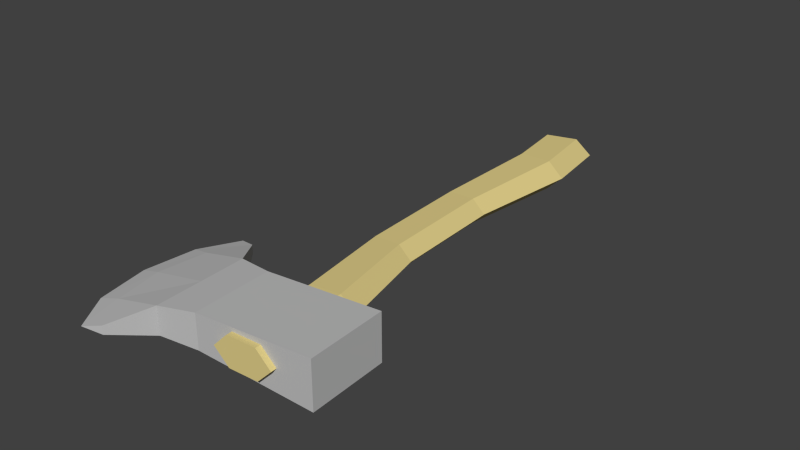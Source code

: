 # Source: axe.blend  (saved by Blender 2.78.0; exported with 4.5.12 LTS)
import bpy
from mathutils import Matrix  # noqa: F401  (used for matrix-valued properties, if any)

bpy.ops.wm.read_factory_settings(use_empty=True)
scene = bpy.context.scene
scene.name = 'Scene'

# ---- collections
col_collection_1 = bpy.data.collections.new('Collection 1'); scene.collection.children.link(col_collection_1)

# ---- materials (node trees are filled in below, after node groups)
mat_dural_items_tools_tools_head_rusty_texture = bpy.data.materials.new('/dural/items/tools/tools_head_rusty/texture')
mat_dural_items_tools_tools_head_rusty_texture.alpha_threshold = 0.0
mat_dural_items_tools_tools_head_rusty_texture.use_transparent_shadow = False
mat_dural_items_tools_tools_head_rusty_texture.diffuse_color = (0.5216, 0.5216, 0.5216, 1.0)
mat_dural_items_tools_tools_head_rusty_texture.specular_color = (0.06812, 0.06812, 0.06812)
mat_dural_items_tools_tools_head_rusty_texture.roughness = 0.5
mat_dural_items_tools_tools_head_rusty_texture.line_color = (0.0, 0.0, 0.0, 1.0)
mat_dural_items_tools_tool_handle_texture = bpy.data.materials.new('/dural/items/tools/tool_handle/texture')
mat_dural_items_tools_tool_handle_texture.alpha_threshold = 0.0
mat_dural_items_tools_tool_handle_texture.use_transparent_shadow = False
mat_dural_items_tools_tool_handle_texture.diffuse_color = (0.7451, 0.6157, 0.251, 1.0)
mat_dural_items_tools_tool_handle_texture.specular_color = (0.06812, 0.06812, 0.06812)
mat_dural_items_tools_tool_handle_texture.roughness = 0.5
mat_dural_items_tools_tool_handle_texture.line_color = (0.0, 0.0, 0.0, 1.0)

# ---- material node trees

# ---- world
world_world = bpy.data.worlds.new('World'); scene.world = world_world
world_world.color = (0.05088, 0.05088, 0.05088)
world_world.use_sun_shadow = False
world_world.sun_shadow_jitter_overblur = 0.0
world_world.cycles.sampling_method = 'NONE'
world_world.cycles.sample_map_resolution = 256

# ---- meshes
me_axe = bpy.data.meshes.new('axe')
me_axe.from_pydata([(0.000748, 0.1473, 0.0001543), (0.009405, 0.1053, -0.01325), (0.009399, 0.1053, 0.01348), (0.02235, 0.1091, 0.0001195), (0.009405, 0.1053, -0.01325), (-0.0165, 0.0978, 0.01346), (0.009399, 0.1053, 0.01348), (0.009405, 0.1053, -0.01325), (-0.01649, 0.09783, -0.01327), (-0.0165, 0.0978, 0.01346), (-0.0165, 0.0978, 0.01346), (-0.01649, 0.09783, -0.01327), (-0.02943, 0.09406, 9.134e-05), (0.02235, 0.1091, 0.0001195), (0.01656, 0.04979, 0.01291), (0.03008, 0.05039, 5.994e-05), (0.02235, 0.1091, 0.0001195), (0.009399, 0.1053, 0.01348), (0.01656, 0.04979, 0.01291), (0.009399, 0.1053, 0.01348), (-0.01048, 0.04862, 0.0129), (0.01656, 0.04979, 0.01291), (0.009399, 0.1053, 0.01348), (-0.0165, 0.0978, 0.01346), (-0.01048, 0.04862, 0.0129), (-0.0165, 0.0978, 0.01346), (-0.02399, 0.04805, 4.451e-05), (-0.01048, 0.04862, 0.0129), (-0.0165, 0.0978, 0.01346), (-0.02943, 0.09406, 9.134e-05), (-0.02399, 0.04805, 4.451e-05), (-0.02943, 0.09406, 9.134e-05), (-0.01047, 0.04865, -0.0128), (-0.02399, 0.04805, 4.451e-05), (-0.02943, 0.09406, 9.134e-05), (-0.01649, 0.09783, -0.01327), (-0.01047, 0.04865, -0.0128), (-0.01649, 0.09783, -0.01327), (0.01656, 0.04982, -0.01279), (-0.01047, 0.04865, -0.0128), (-0.01649, 0.09783, -0.01327), (0.009405, 0.1053, -0.01325), (0.01656, 0.04982, -0.01279), (0.009405, 0.1053, -0.01325), (0.03008, 0.05039, 5.994e-05), (0.01656, 0.04982, -0.01279), (0.009405, 0.1053, -0.01325), (0.02235, 0.1091, 0.0001195), (0.03008, 0.05039, 5.994e-05), (0.03008, 0.05039, 5.994e-05), (0.008042, -0.04875, 0.01093), (0.01913, -0.04826, -4.59e-05), (0.03008, 0.05039, 5.994e-05), (0.01656, 0.04979, 0.01291), (0.008042, -0.04875, 0.01093), (0.01656, 0.04979, 0.01291), (-0.01413, -0.04971, 0.01093), (0.008042, -0.04875, 0.01093), (0.01656, 0.04979, 0.01291), (-0.01048, 0.04862, 0.0129), (-0.01413, -0.04971, 0.01093), (-0.01048, 0.04862, 0.0129), (-0.02521, -0.05018, -5.855e-05), (-0.01413, -0.04971, 0.01093), (-0.01048, 0.04862, 0.0129), (-0.02399, 0.04805, 4.451e-05), (-0.02521, -0.05018, -5.855e-05), (-0.02399, 0.04805, 4.451e-05), (-0.01413, -0.04969, -0.01104), (-0.02521, -0.05018, -5.855e-05), (-0.02399, 0.04805, 4.451e-05), (-0.01047, 0.04865, -0.0128), (-0.01413, -0.04969, -0.01104), (-0.01047, 0.04865, -0.0128), (0.008047, -0.04873, -0.01103), (-0.01413, -0.04969, -0.01104), (-0.01047, 0.04865, -0.0128), (0.01656, 0.04982, -0.01279), (0.008047, -0.04873, -0.01103), (0.01656, 0.04982, -0.01279), (0.01913, -0.04826, -4.59e-05), (0.008047, -0.04873, -0.01103), (0.01656, 0.04982, -0.01279), (0.03008, 0.05039, 5.994e-05), (0.01913, -0.04826, -4.59e-05), (0.01913, -0.04826, -4.59e-05), (0.01228, -0.1468, 0.01083), (0.02336, -0.1463, -0.0001475), (0.01913, -0.04826, -4.59e-05), (0.008042, -0.04875, 0.01093), (0.01228, -0.1468, 0.01083), (0.008042, -0.04875, 0.01093), (-0.009897, -0.1478, 0.01083), (0.01228, -0.1468, 0.01083), (0.008042, -0.04875, 0.01093), (-0.01413, -0.04971, 0.01093), (-0.009897, -0.1478, 0.01083), (-0.01413, -0.04971, 0.01093), (-0.02098, -0.1482, -0.0001601), (-0.009897, -0.1478, 0.01083), (-0.01413, -0.04971, 0.01093), (-0.02521, -0.05018, -5.855e-05), (-0.02098, -0.1482, -0.0001601), (-0.02521, -0.05018, -5.855e-05), (-0.009892, -0.1478, -0.01114), (-0.02098, -0.1482, -0.0001601), (-0.02521, -0.05018, -5.855e-05), (-0.01413, -0.04969, -0.01104), (-0.009892, -0.1478, -0.01114), (-0.01413, -0.04969, -0.01104), (0.01228, -0.1468, -0.01113), (-0.009892, -0.1478, -0.01114), (-0.01413, -0.04969, -0.01104), (0.008047, -0.04873, -0.01103), (0.01228, -0.1468, -0.01113), (0.008047, -0.04873, -0.01103), (0.02336, -0.1463, -0.0001475), (0.01228, -0.1468, -0.01113), (0.008047, -0.04873, -0.01103), (0.01913, -0.04826, -4.59e-05), (0.02336, -0.1463, -0.0001475), (0.02336, -0.1463, -0.0001475), (0.02974, -0.2298, 0.01262), (0.04236, -0.2279, -0.0002282), (0.02336, -0.1463, -0.0001475), (0.01228, -0.1468, 0.01083), (0.02974, -0.2298, 0.01262), (0.01228, -0.1468, 0.01083), (0.004493, -0.2335, 0.01261), (0.02974, -0.2298, 0.01262), (0.01228, -0.1468, 0.01083), (-0.009897, -0.1478, 0.01083), (0.004493, -0.2335, 0.01261), (-0.009897, -0.1478, 0.01083), (-0.008127, -0.2354, -0.0002482), (0.004493, -0.2335, 0.01261), (-0.009897, -0.1478, 0.01083), (-0.02098, -0.1482, -0.0001601), (-0.008127, -0.2354, -0.0002482), (-0.02098, -0.1482, -0.0001601), (0.004499, -0.2335, -0.01309), (-0.008127, -0.2354, -0.0002482), (-0.02098, -0.1482, -0.0001601), (-0.009892, -0.1478, -0.01114), (0.004499, -0.2335, -0.01309), (-0.009892, -0.1478, -0.01114), (0.02974, -0.2297, -0.01308), (0.004499, -0.2335, -0.01309), (-0.009892, -0.1478, -0.01114), (0.01228, -0.1468, -0.01113), (0.02974, -0.2297, -0.01308), (0.01228, -0.1468, -0.01113), (0.04236, -0.2279, -0.0002282), (0.02974, -0.2297, -0.01308), (0.01228, -0.1468, -0.01113), (0.02336, -0.1463, -0.0001475), (0.04236, -0.2279, -0.0002282), (0.04236, -0.2279, -0.0002282), (0.03342, -0.3134, 0.01253), (0.04617, -0.3129, -0.0003162), (0.04236, -0.2279, -0.0002282), (0.02974, -0.2298, 0.01262), (0.03342, -0.3134, 0.01253), (0.02974, -0.2298, 0.01262), (0.007918, -0.3145, 0.01252), (0.03342, -0.3134, 0.01253), (0.02974, -0.2298, 0.01262), (0.004493, -0.2335, 0.01261), (0.007918, -0.3145, 0.01252), (0.004493, -0.2335, 0.01261), (-0.004824, -0.3151, -0.0003308), (0.007918, -0.3145, 0.01252), (0.004493, -0.2335, 0.01261), (-0.008127, -0.2354, -0.0002482), (-0.004824, -0.3151, -0.0003308), (-0.008127, -0.2354, -0.0002482), (0.007925, -0.3145, -0.01318), (-0.004824, -0.3151, -0.0003308), (-0.008127, -0.2354, -0.0002482), (0.004499, -0.2335, -0.01309), (0.007925, -0.3145, -0.01318), (0.004499, -0.2335, -0.01309), (0.03343, -0.3134, -0.01317), (0.007925, -0.3145, -0.01318), (0.004499, -0.2335, -0.01309), (0.02974, -0.2297, -0.01308), (0.03343, -0.3134, -0.01317), (0.02974, -0.2297, -0.01308), (0.04617, -0.3129, -0.0003162), (0.03343, -0.3134, -0.01317), (0.02974, -0.2297, -0.01308), (0.04236, -0.2279, -0.0002282), (0.04617, -0.3129, -0.0003162), (0.007918, -0.3145, 0.01252), (0.03343, -0.3134, -0.01317), (0.03342, -0.3134, 0.01253), (0.007918, -0.3145, 0.01252), (-0.004824, -0.3151, -0.0003308), (0.007925, -0.3145, -0.01318), (0.007918, -0.3145, 0.01252), (0.007925, -0.3145, -0.01318), (0.03343, -0.3134, -0.01317), (0.03342, -0.3134, 0.01253), (0.03343, -0.3134, -0.01317), (0.04617, -0.3129, -0.0003162), (-0.09153, -0.3561, -0.001063), (-0.1116, -0.325, -0.001036), (-0.0963, -0.3211, -0.004654), (-0.0963, -0.3211, -0.004654), (-0.07626, -0.35, -0.00468), (-0.09153, -0.3561, -0.001063), (-0.05699, -0.3184, -0.01308), (-0.0963, -0.3211, -0.004654), (-0.05876, -0.2775, -0.01304), (-0.0963, -0.3211, -0.004654), (-0.05699, -0.3184, -0.01308), (-0.07626, -0.35, -0.00468), (-0.05699, -0.3184, -0.01308), (-0.05876, -0.2775, -0.01304), (-0.0262, -0.3109, -0.01596), (-0.1116, -0.325, -0.001036), (-0.1201, -0.2802, -0.0009909), (-0.1046, -0.2795, -0.004613), (-0.1046, -0.2795, -0.004613), (-0.0963, -0.3211, -0.004654), (-0.1116, -0.325, -0.001036), (-0.0963, -0.3211, -0.004654), (-0.1046, -0.2795, -0.004613), (-0.05876, -0.2775, -0.01304), (-0.1201, -0.2802, -0.0009909), (-0.1155, -0.2348, -0.0009423), (-0.09991, -0.2374, -0.004568), (-0.09991, -0.2374, -0.004568), (-0.1046, -0.2795, -0.004613), (-0.1201, -0.2802, -0.0009909), (-0.1046, -0.2795, -0.004613), (-0.09991, -0.2374, -0.004568), (-0.05876, -0.2775, -0.01304), (-0.0292, -0.2414, -0.01589), (-0.0262, -0.3109, -0.01596), (-0.05876, -0.2775, -0.01304), (-0.0262, -0.3109, -0.01596), (-0.0292, -0.2414, -0.01589), (0.07278, -0.2371, -0.0211), (0.07278, -0.2371, -0.0211), (0.07578, -0.3065, -0.02117), (-0.0262, -0.3109, -0.01596), (-0.1155, -0.2348, -0.0009423), (-0.09818, -0.2021, -0.0009039), (-0.08244, -0.2068, -0.004532), (-0.08244, -0.2068, -0.004532), (-0.09991, -0.2374, -0.004568), (-0.1155, -0.2348, -0.0009423), (-0.09991, -0.2374, -0.004568), (-0.08244, -0.2068, -0.004532), (-0.06053, -0.2366, -0.013), (-0.06053, -0.2366, -0.013), (-0.05876, -0.2775, -0.01304), (-0.09991, -0.2374, -0.004568), (-0.05876, -0.2775, -0.01304), (-0.06053, -0.2366, -0.013), (-0.0292, -0.2414, -0.01589), (-0.09153, -0.3561, -0.001063), (-0.07626, -0.35, 0.002573), (-0.0963, -0.3211, 0.002599), (-0.0963, -0.3211, 0.002599), (-0.1116, -0.325, -0.001036), (-0.09153, -0.3561, -0.001063), (-0.0963, -0.3211, 0.002599), (-0.057, -0.3185, 0.01105), (-0.05877, -0.2775, 0.01109), (-0.057, -0.3185, 0.01105), (-0.0963, -0.3211, 0.002599), (-0.07626, -0.35, 0.002573), (-0.02621, -0.311, 0.01396), (-0.05877, -0.2775, 0.01109), (-0.057, -0.3185, 0.01105), (-0.1116, -0.325, -0.001036), (-0.0963, -0.3211, 0.002599), (-0.1046, -0.2795, 0.00264), (-0.1046, -0.2795, 0.00264), (-0.1201, -0.2802, -0.0009909), (-0.1116, -0.325, -0.001036), (-0.05877, -0.2775, 0.01109), (-0.1046, -0.2795, 0.00264), (-0.0963, -0.3211, 0.002599), (-0.1201, -0.2802, -0.0009909), (-0.1046, -0.2795, 0.00264), (-0.09991, -0.2374, 0.002685), (-0.09991, -0.2374, 0.002685), (-0.1155, -0.2348, -0.0009423), (-0.1201, -0.2802, -0.0009909), (-0.05877, -0.2775, 0.01109), (-0.09991, -0.2374, 0.002685), (-0.1046, -0.2795, 0.00264), (-0.05877, -0.2775, 0.01109), (-0.02621, -0.311, 0.01396), (-0.02921, -0.2414, 0.01403), (-0.02621, -0.311, 0.01396), (0.07577, -0.3066, 0.01923), (0.07277, -0.2371, 0.0193), (0.07277, -0.2371, 0.0193), (-0.02921, -0.2414, 0.01403), (-0.02621, -0.311, 0.01396), (-0.1155, -0.2348, -0.0009423), (-0.09991, -0.2374, 0.002685), (-0.08244, -0.2068, 0.002721), (-0.08244, -0.2068, 0.002721), (-0.09818, -0.2021, -0.0009039), (-0.1155, -0.2348, -0.0009423), (-0.09991, -0.2374, 0.002685), (-0.05877, -0.2775, 0.01109), (-0.06053, -0.2366, 0.01114), (-0.06053, -0.2366, 0.01114), (-0.08244, -0.2068, 0.002721), (-0.09991, -0.2374, 0.002685), (-0.02921, -0.2414, 0.01403), (-0.06053, -0.2366, 0.01114), (-0.05877, -0.2775, 0.01109), (-0.09153, -0.3561, -0.001063), (-0.07626, -0.35, -0.00468), (-0.07626, -0.35, 0.002573), (-0.07626, -0.35, -0.00468), (-0.05699, -0.3184, -0.01308), (-0.057, -0.3185, 0.01105), (-0.057, -0.3185, 0.01105), (-0.07626, -0.35, 0.002573), (-0.07626, -0.35, -0.00468), (-0.05699, -0.3184, -0.01308), (-0.0262, -0.3109, -0.01596), (-0.02621, -0.311, 0.01396), (-0.02621, -0.311, 0.01396), (-0.057, -0.3185, 0.01105), (-0.05699, -0.3184, -0.01308), (-0.0262, -0.3109, -0.01596), (0.07578, -0.3065, -0.02117), (0.07577, -0.3066, 0.01923), (0.07577, -0.3066, 0.01923), (-0.02621, -0.311, 0.01396), (-0.0262, -0.3109, -0.01596), (0.07578, -0.3065, -0.02117), (0.07278, -0.2371, -0.0211), (0.07277, -0.2371, 0.0193), (0.07277, -0.2371, 0.0193), (0.07577, -0.3066, 0.01923), (0.07578, -0.3065, -0.02117), (0.07278, -0.2371, -0.0211), (-0.0292, -0.2414, -0.01589), (-0.02921, -0.2414, 0.01403), (-0.02921, -0.2414, 0.01403), (0.07277, -0.2371, 0.0193), (0.07278, -0.2371, -0.0211), (-0.0292, -0.2414, -0.01589), (-0.06053, -0.2366, -0.013), (-0.06053, -0.2366, 0.01114), (-0.06053, -0.2366, 0.01114), (-0.02921, -0.2414, 0.01403), (-0.0292, -0.2414, -0.01589), (-0.06053, -0.2366, -0.013), (-0.08244, -0.2068, -0.004532), (-0.08244, -0.2068, 0.002721), (-0.08244, -0.2068, 0.002721), (-0.06053, -0.2366, 0.01114), (-0.06053, -0.2366, -0.013), (-0.09818, -0.2021, -0.0009039), (-0.08244, -0.2068, 0.002721), (-0.08244, -0.2068, -0.004532), (0.000748, 0.1473, 0.0001543), (0.009405, 0.1053, -0.01325), (0.009399, 0.1053, 0.01348), (0.02235, 0.1091, 0.0001195), (0.009405, 0.1053, -0.01325), (-0.0165, 0.0978, 0.01346), (0.009399, 0.1053, 0.01348), (0.009405, 0.1053, -0.01325), (-0.01649, 0.09783, -0.01327), (-0.0165, 0.0978, 0.01346), (-0.0165, 0.0978, 0.01346), (-0.01649, 0.09783, -0.01327), (-0.02943, 0.09406, 9.134e-05), (0.02235, 0.1091, 0.0001195), (0.01656, 0.04979, 0.01291), (0.03008, 0.05039, 5.994e-05), (0.02235, 0.1091, 0.0001195), (0.009399, 0.1053, 0.01348), (0.01656, 0.04979, 0.01291), (0.009399, 0.1053, 0.01348), (-0.01048, 0.04862, 0.0129), (0.01656, 0.04979, 0.01291), (0.009399, 0.1053, 0.01348), (-0.0165, 0.0978, 0.01346), (-0.01048, 0.04862, 0.0129), (-0.0165, 0.0978, 0.01346), (-0.02399, 0.04805, 4.451e-05), (-0.01048, 0.04862, 0.0129), (-0.0165, 0.0978, 0.01346), (-0.02943, 0.09406, 9.134e-05), (-0.02399, 0.04805, 4.451e-05), (-0.02943, 0.09406, 9.134e-05), (-0.01047, 0.04865, -0.0128), (-0.02399, 0.04805, 4.451e-05), (-0.02943, 0.09406, 9.134e-05), (-0.01649, 0.09783, -0.01327), (-0.01047, 0.04865, -0.0128), (-0.01649, 0.09783, -0.01327), (0.01656, 0.04982, -0.01279), (-0.01047, 0.04865, -0.0128), (-0.01649, 0.09783, -0.01327), (0.009405, 0.1053, -0.01325), (0.01656, 0.04982, -0.01279), (0.009405, 0.1053, -0.01325), (0.03008, 0.05039, 5.994e-05), (0.01656, 0.04982, -0.01279), (0.009405, 0.1053, -0.01325), (0.02235, 0.1091, 0.0001195), (0.03008, 0.05039, 5.994e-05), (0.03008, 0.05039, 5.994e-05), (0.008042, -0.04875, 0.01093), (0.01913, -0.04826, -4.59e-05), (0.03008, 0.05039, 5.994e-05), (0.01656, 0.04979, 0.01291), (0.008042, -0.04875, 0.01093), (0.01656, 0.04979, 0.01291), (-0.01413, -0.04971, 0.01093), (0.008042, -0.04875, 0.01093), (0.01656, 0.04979, 0.01291), (-0.01048, 0.04862, 0.0129), (-0.01413, -0.04971, 0.01093), (-0.01048, 0.04862, 0.0129), (-0.02521, -0.05018, -5.855e-05), (-0.01413, -0.04971, 0.01093), (-0.01048, 0.04862, 0.0129), (-0.02399, 0.04805, 4.451e-05), (-0.02521, -0.05018, -5.855e-05), (-0.02399, 0.04805, 4.451e-05), (-0.01413, -0.04969, -0.01104), (-0.02521, -0.05018, -5.855e-05), (-0.02399, 0.04805, 4.451e-05), (-0.01047, 0.04865, -0.0128), (-0.01413, -0.04969, -0.01104), (-0.01047, 0.04865, -0.0128), (0.008047, -0.04873, -0.01103), (-0.01413, -0.04969, -0.01104), (-0.01047, 0.04865, -0.0128), (0.01656, 0.04982, -0.01279), (0.008047, -0.04873, -0.01103), (0.01656, 0.04982, -0.01279), (0.01913, -0.04826, -4.59e-05), (0.008047, -0.04873, -0.01103), (0.01656, 0.04982, -0.01279), (0.03008, 0.05039, 5.994e-05), (0.01913, -0.04826, -4.59e-05), (0.01913, -0.04826, -4.59e-05), (0.01228, -0.1468, 0.01083), (0.02336, -0.1463, -0.0001475), (0.01913, -0.04826, -4.59e-05), (0.008042, -0.04875, 0.01093), (0.01228, -0.1468, 0.01083), (0.008042, -0.04875, 0.01093), (-0.009897, -0.1478, 0.01083), (0.01228, -0.1468, 0.01083), (0.008042, -0.04875, 0.01093), (-0.01413, -0.04971, 0.01093), (-0.009897, -0.1478, 0.01083), (-0.01413, -0.04971, 0.01093), (-0.02098, -0.1482, -0.0001601), (-0.009897, -0.1478, 0.01083), (-0.01413, -0.04971, 0.01093), (-0.02521, -0.05018, -5.855e-05), (-0.02098, -0.1482, -0.0001601), (-0.02521, -0.05018, -5.855e-05), (-0.009892, -0.1478, -0.01114), (-0.02098, -0.1482, -0.0001601), (-0.02521, -0.05018, -5.855e-05), (-0.01413, -0.04969, -0.01104), (-0.009892, -0.1478, -0.01114), (-0.01413, -0.04969, -0.01104), (0.01228, -0.1468, -0.01113), (-0.009892, -0.1478, -0.01114), (-0.01413, -0.04969, -0.01104), (0.008047, -0.04873, -0.01103), (0.01228, -0.1468, -0.01113), (0.008047, -0.04873, -0.01103), (0.02336, -0.1463, -0.0001475), (0.01228, -0.1468, -0.01113), (0.008047, -0.04873, -0.01103), (0.01913, -0.04826, -4.59e-05), (0.02336, -0.1463, -0.0001475), (0.02336, -0.1463, -0.0001475), (0.02974, -0.2298, 0.01262), (0.04236, -0.2279, -0.0002282), (0.02336, -0.1463, -0.0001475), (0.01228, -0.1468, 0.01083), (0.02974, -0.2298, 0.01262), (0.01228, -0.1468, 0.01083), (0.004493, -0.2335, 0.01261), (0.02974, -0.2298, 0.01262), (0.01228, -0.1468, 0.01083), (-0.009897, -0.1478, 0.01083), (0.004493, -0.2335, 0.01261), (-0.009897, -0.1478, 0.01083), (-0.008127, -0.2354, -0.0002482), (0.004493, -0.2335, 0.01261), (-0.009897, -0.1478, 0.01083), (-0.02098, -0.1482, -0.0001601), (-0.008127, -0.2354, -0.0002482), (-0.02098, -0.1482, -0.0001601), (0.004499, -0.2335, -0.01309), (-0.008127, -0.2354, -0.0002482), (-0.02098, -0.1482, -0.0001601), (-0.009892, -0.1478, -0.01114), (0.004499, -0.2335, -0.01309), (-0.009892, -0.1478, -0.01114), (0.02974, -0.2297, -0.01308), (0.004499, -0.2335, -0.01309), (-0.009892, -0.1478, -0.01114), (0.01228, -0.1468, -0.01113), (0.02974, -0.2297, -0.01308), (0.01228, -0.1468, -0.01113), (0.04236, -0.2279, -0.0002282), (0.02974, -0.2297, -0.01308), (0.01228, -0.1468, -0.01113), (0.02336, -0.1463, -0.0001475), (0.04236, -0.2279, -0.0002282), (0.04236, -0.2279, -0.0002282), (0.03342, -0.3134, 0.01253), (0.04617, -0.3129, -0.0003162), (0.04236, -0.2279, -0.0002282), (0.02974, -0.2298, 0.01262), (0.03342, -0.3134, 0.01253), (0.02974, -0.2298, 0.01262), (0.007918, -0.3145, 0.01252), (0.03342, -0.3134, 0.01253), (0.02974, -0.2298, 0.01262), (0.004493, -0.2335, 0.01261), (0.007918, -0.3145, 0.01252), (0.004493, -0.2335, 0.01261), (-0.004824, -0.3151, -0.0003308), (0.007918, -0.3145, 0.01252), (0.004493, -0.2335, 0.01261), (-0.008127, -0.2354, -0.0002482), (-0.004824, -0.3151, -0.0003308), (-0.008127, -0.2354, -0.0002482), (0.007925, -0.3145, -0.01318), (-0.004824, -0.3151, -0.0003308), (-0.008127, -0.2354, -0.0002482), (0.004499, -0.2335, -0.01309), (0.007925, -0.3145, -0.01318), (0.004499, -0.2335, -0.01309), (0.03343, -0.3134, -0.01317), (0.007925, -0.3145, -0.01318), (0.004499, -0.2335, -0.01309), (0.02974, -0.2297, -0.01308), (0.03343, -0.3134, -0.01317), (0.02974, -0.2297, -0.01308), (0.04617, -0.3129, -0.0003162), (0.03343, -0.3134, -0.01317), (0.02974, -0.2297, -0.01308), (0.04236, -0.2279, -0.0002282), (0.04617, -0.3129, -0.0003162), (0.007918, -0.3145, 0.01252), (0.03343, -0.3134, -0.01317), (0.03342, -0.3134, 0.01253), (0.007918, -0.3145, 0.01252), (-0.004824, -0.3151, -0.0003308), (0.007925, -0.3145, -0.01318), (0.007918, -0.3145, 0.01252), (0.007925, -0.3145, -0.01318), (0.03343, -0.3134, -0.01317), (0.03342, -0.3134, 0.01253), (0.03343, -0.3134, -0.01317), (0.04617, -0.3129, -0.0003162), (-0.09153, -0.3561, -0.001063), (-0.1116, -0.325, -0.001036), (-0.0963, -0.3211, -0.004654), (-0.0963, -0.3211, -0.004654), (-0.07626, -0.35, -0.00468), (-0.09153, -0.3561, -0.001063), (-0.05699, -0.3184, -0.01308), (-0.0963, -0.3211, -0.004654), (-0.05876, -0.2775, -0.01304), (-0.0963, -0.3211, -0.004654), (-0.05699, -0.3184, -0.01308), (-0.07626, -0.35, -0.00468), (-0.05699, -0.3184, -0.01308), (-0.05876, -0.2775, -0.01304), (-0.0262, -0.3109, -0.01596), (-0.1116, -0.325, -0.001036), (-0.1201, -0.2802, -0.0009909), (-0.1046, -0.2795, -0.004613), (-0.1046, -0.2795, -0.004613), (-0.0963, -0.3211, -0.004654), (-0.1116, -0.325, -0.001036), (-0.0963, -0.3211, -0.004654), (-0.1046, -0.2795, -0.004613), (-0.05876, -0.2775, -0.01304), (-0.1201, -0.2802, -0.0009909), (-0.1155, -0.2348, -0.0009423), (-0.09991, -0.2374, -0.004568), (-0.09991, -0.2374, -0.004568), (-0.1046, -0.2795, -0.004613), (-0.1201, -0.2802, -0.0009909), (-0.1046, -0.2795, -0.004613), (-0.09991, -0.2374, -0.004568), (-0.05876, -0.2775, -0.01304), (-0.0292, -0.2414, -0.01589), (-0.0262, -0.3109, -0.01596), (-0.05876, -0.2775, -0.01304), (-0.0262, -0.3109, -0.01596), (-0.0292, -0.2414, -0.01589), (0.07278, -0.2371, -0.0211), (0.07278, -0.2371, -0.0211), (0.07578, -0.3065, -0.02117), (-0.0262, -0.3109, -0.01596), (-0.1155, -0.2348, -0.0009423), (-0.09818, -0.2021, -0.0009039), (-0.08244, -0.2068, -0.004532), (-0.08244, -0.2068, -0.004532), (-0.09991, -0.2374, -0.004568), (-0.1155, -0.2348, -0.0009423), (-0.09991, -0.2374, -0.004568), (-0.08244, -0.2068, -0.004532), (-0.06053, -0.2366, -0.013), (-0.06053, -0.2366, -0.013), (-0.05876, -0.2775, -0.01304), (-0.09991, -0.2374, -0.004568), (-0.05876, -0.2775, -0.01304), (-0.06053, -0.2366, -0.013), (-0.0292, -0.2414, -0.01589), (-0.09153, -0.3561, -0.001063), (-0.07626, -0.35, 0.002573), (-0.0963, -0.3211, 0.002599), (-0.0963, -0.3211, 0.002599), (-0.1116, -0.325, -0.001036), (-0.09153, -0.3561, -0.001063), (-0.0963, -0.3211, 0.002599), (-0.057, -0.3185, 0.01105), (-0.05877, -0.2775, 0.01109), (-0.057, -0.3185, 0.01105), (-0.0963, -0.3211, 0.002599), (-0.07626, -0.35, 0.002573), (-0.02621, -0.311, 0.01396), (-0.05877, -0.2775, 0.01109), (-0.057, -0.3185, 0.01105), (-0.1116, -0.325, -0.001036), (-0.0963, -0.3211, 0.002599), (-0.1046, -0.2795, 0.00264), (-0.1046, -0.2795, 0.00264), (-0.1201, -0.2802, -0.0009909), (-0.1116, -0.325, -0.001036), (-0.05877, -0.2775, 0.01109), (-0.1046, -0.2795, 0.00264), (-0.0963, -0.3211, 0.002599), (-0.1201, -0.2802, -0.0009909), (-0.1046, -0.2795, 0.00264), (-0.09991, -0.2374, 0.002685), (-0.09991, -0.2374, 0.002685), (-0.1155, -0.2348, -0.0009423), (-0.1201, -0.2802, -0.0009909), (-0.05877, -0.2775, 0.01109), (-0.09991, -0.2374, 0.002685), (-0.1046, -0.2795, 0.00264), (-0.05877, -0.2775, 0.01109), (-0.02621, -0.311, 0.01396), (-0.02921, -0.2414, 0.01403), (-0.02621, -0.311, 0.01396), (0.07577, -0.3066, 0.01923), (0.07277, -0.2371, 0.0193), (0.07277, -0.2371, 0.0193), (-0.02921, -0.2414, 0.01403), (-0.02621, -0.311, 0.01396), (-0.1155, -0.2348, -0.0009423), (-0.09991, -0.2374, 0.002685), (-0.08244, -0.2068, 0.002721), (-0.08244, -0.2068, 0.002721), (-0.09818, -0.2021, -0.0009039), (-0.1155, -0.2348, -0.0009423), (-0.09991, -0.2374, 0.002685), (-0.05877, -0.2775, 0.01109), (-0.06053, -0.2366, 0.01114), (-0.06053, -0.2366, 0.01114), (-0.08244, -0.2068, 0.002721), (-0.09991, -0.2374, 0.002685), (-0.02921, -0.2414, 0.01403), (-0.06053, -0.2366, 0.01114), (-0.05877, -0.2775, 0.01109), (-0.09153, -0.3561, -0.001063), (-0.07626, -0.35, -0.00468), (-0.07626, -0.35, 0.002573), (-0.07626, -0.35, -0.00468), (-0.05699, -0.3184, -0.01308), (-0.057, -0.3185, 0.01105), (-0.057, -0.3185, 0.01105), (-0.07626, -0.35, 0.002573), (-0.07626, -0.35, -0.00468), (-0.05699, -0.3184, -0.01308), (-0.0262, -0.3109, -0.01596), (-0.02621, -0.311, 0.01396), (-0.02621, -0.311, 0.01396), (-0.057, -0.3185, 0.01105), (-0.05699, -0.3184, -0.01308), (-0.0262, -0.3109, -0.01596), (0.07578, -0.3065, -0.02117), (0.07577, -0.3066, 0.01923), (0.07577, -0.3066, 0.01923), (-0.02621, -0.311, 0.01396), (-0.0262, -0.3109, -0.01596), (0.07578, -0.3065, -0.02117), (0.07278, -0.2371, -0.0211), (0.07277, -0.2371, 0.0193), (0.07277, -0.2371, 0.0193), (0.07577, -0.3066, 0.01923), (0.07578, -0.3065, -0.02117), (0.07278, -0.2371, -0.0211), (-0.0292, -0.2414, -0.01589), (-0.02921, -0.2414, 0.01403), (-0.02921, -0.2414, 0.01403), (0.07277, -0.2371, 0.0193), (0.07278, -0.2371, -0.0211), (-0.0292, -0.2414, -0.01589), (-0.06053, -0.2366, -0.013), (-0.06053, -0.2366, 0.01114), (-0.06053, -0.2366, 0.01114), (-0.02921, -0.2414, 0.01403), (-0.0292, -0.2414, -0.01589), (-0.06053, -0.2366, -0.013), (-0.08244, -0.2068, -0.004532), (-0.08244, -0.2068, 0.002721), (-0.08244, -0.2068, 0.002721), (-0.06053, -0.2366, 0.01114), (-0.06053, -0.2366, -0.013), (-0.09818, -0.2021, -0.0009039), (-0.08244, -0.2068, 0.002721), (-0.08244, -0.2068, -0.004532)], [], [(205, 206, 207), (208, 209, 210), (211, 212, 213), (214, 215, 216), (217, 218, 219), (220, 221, 222), (223, 224, 225), (226, 227, 228), (229, 230, 231), (232, 233, 234), (235, 236, 237), (238, 239, 240), (241, 242, 243), (244, 245, 246), (247, 248, 249), (250, 251, 252), (253, 254, 255), (256, 257, 258), (259, 260, 261), (262, 263, 264), (265, 266, 267), (268, 269, 270), (271, 272, 273), (274, 275, 276), (277, 278, 279), (280, 281, 282), (283, 284, 285), (286, 287, 288), (289, 290, 291), (292, 293, 294), (295, 296, 297), (298, 299, 300), (301, 302, 303), (304, 305, 306), (307, 308, 309), (310, 311, 312), (313, 314, 315), (316, 317, 318), (319, 320, 321), (322, 323, 324), (325, 326, 327), (328, 329, 330), (331, 332, 333), (334, 335, 336), (337, 338, 339), (340, 341, 342), (343, 344, 345), (346, 347, 348), (349, 350, 351), (352, 353, 354), (355, 356, 357), (358, 359, 360), (361, 362, 363), (364, 365, 366), (368, 369, 370), (371, 372, 373), (374, 375, 376), (377, 378, 379), (380, 381, 382), (383, 384, 385), (386, 387, 388), (389, 390, 391), (392, 393, 394), (395, 396, 397), (398, 399, 400), (401, 402, 403), (404, 405, 406), (407, 408, 409), (410, 411, 412), (413, 414, 415), (416, 417, 418), (419, 420, 421), (422, 423, 424), (425, 426, 427), (428, 429, 430), (431, 432, 433), (434, 435, 436), (437, 438, 439), (440, 441, 442), (443, 444, 445), (446, 447, 448), (449, 450, 451), (452, 453, 454), (455, 456, 457), (458, 459, 460), (461, 462, 463), (464, 465, 466), (467, 468, 469), (470, 471, 472), (473, 474, 475), (476, 477, 478), (479, 480, 481), (482, 483, 484), (485, 486, 487), (488, 489, 490), (491, 492, 493), (494, 495, 496), (497, 498, 499), (500, 501, 502), (503, 504, 505), (506, 507, 508), (509, 510, 511), (512, 513, 514), (515, 516, 517), (518, 519, 520), (521, 522, 523), (524, 525, 526), (527, 528, 529), (530, 531, 532), (533, 534, 535), (536, 537, 538), (539, 540, 541), (542, 543, 544), (545, 546, 547), (548, 549, 550), (551, 552, 553), (554, 555, 556), (557, 558, 559), (560, 561, 562), (563, 564, 565), (566, 567, 568), (569, 570, 571)])
me_axe.polygons.foreach_set('material_index', [0, 0, 0, 0, 0, 0, 0, 0, 0, 0, 0, 0, 0, 0, 0, 0, 0, 0, 0, 0, 0, 0, 0, 0, 0, 0, 0, 0, 0, 0, 0, 0, 0, 0, 0, 0, 0, 0, 0, 0, 0, 0, 0, 0, 0, 0, 0, 0, 0, 0, 0, 0, 0, 0, 1, 1, 1, 1, 1, 1, 1, 1, 1, 1, 1, 1, 1, 1, 1, 1, 1, 1, 1, 1, 1, 1, 1, 1, 1, 1, 1, 1, 1, 1, 1, 1, 1, 1, 1, 1, 1, 1, 1, 1, 1, 1, 1, 1, 1, 1, 1, 1, 1, 1, 1, 1, 1, 1, 1, 1, 1, 1, 1, 1, 1, 1, 1, 1, 1, 1, 1, 1])
_uv = me_axe.uv_layers.new(name='UVMap')
_uv.uv.foreach_set('vector', [0.07996, 0.4293, 0.02178, 0.3482, 0.07829, 0.332, 0.07829, 0.332, 0.1304, 0.3951, 0.07996, 0.4293, 0.2, 0.3759, 0.07829, 0.332, 0.1964, 0.2488, 0.07829, 0.332, 0.2, 0.3759, 0.1304, 0.3951, 0.2, 0.3759, 0.1964, 0.2488, 0.2722, 0.3751, 0.02178, 0.3482, 0.001545, 0.25, 0.05926, 0.2488, 0.05926, 0.2488, 0.07829, 0.332, 0.02178, 0.3482, 0.07829, 0.332, 0.05926, 0.2488, 0.1964, 0.2488, 0.001545, 0.25, 0.02178, 0.1458, 0.0795, 0.1705, 0.0795, 0.1705, 0.05926, 0.2488, 0.001545, 0.25, 0.05926, 0.2488, 0.0795, 0.1705, 0.1964, 0.2488, 0.2722, 0.1262, 0.2722, 0.3751, 0.1964, 0.2488, 0.2722, 0.3751, 0.2722, 0.1262, 0.499, 0.1265, 0.499, 0.1265, 0.499, 0.3738, 0.2722, 0.3751, 0.02178, 0.1458, 0.0872, 0.06347, 0.1353, 0.1037, 0.1353, 0.1037, 0.0795, 0.1705, 0.02178, 0.1458, 0.0795, 0.1705, 0.1353, 0.1037, 0.2012, 0.1254, 0.2012, 0.1254, 0.1964, 0.2488, 0.0795, 0.1705, 0.1964, 0.2488, 0.2012, 0.1254, 0.2722, 0.1262, 0.09441, 0.4467, 0.139, 0.4074, 0.08231, 0.336, 0.08231, 0.336, 0.02716, 0.3665, 0.09441, 0.4467, 0.08231, 0.336, 0.1858, 0.3772, 0.174, 0.2543, 0.1858, 0.3772, 0.08231, 0.336, 0.139, 0.4074, 0.2489, 0.3734, 0.174, 0.2543, 0.1858, 0.3772, 0.02716, 0.3665, 0.08231, 0.336, 0.05811, 0.2517, 0.05811, 0.2517, 0.0003426, 0.2503, 0.02716, 0.3665, 0.174, 0.2543, 0.05811, 0.2517, 0.08231, 0.336, 0.0003426, 0.2503, 0.05811, 0.2517, 0.08231, 0.1621, 0.08231, 0.1621, 0.0311, 0.1276, 0.0003426, 0.2503, 0.174, 0.2543, 0.08231, 0.1621, 0.05811, 0.2517, 0.174, 0.2543, 0.2489, 0.3734, 0.2503, 0.1234, 0.2489, 0.3734, 0.4981, 0.3733, 0.4994, 0.1276, 0.4994, 0.1276, 0.2503, 0.1234, 0.2489, 0.3734, 0.0311, 0.1276, 0.08231, 0.1621, 0.143, 0.09727, 0.143, 0.09727, 0.09441, 0.05398, 0.0311, 0.1276, 0.08231, 0.1621, 0.174, 0.2543, 0.1963, 0.1195, 0.1963, 0.1195, 0.143, 0.09727, 0.08231, 0.1621, 0.2503, 0.1234, 0.1963, 0.1195, 0.174, 0.2543, 0.004755, 0.2505, 0.06294, 0.219, 0.06294, 0.2794, 0.06294, 0.219, 0.1547, 0.1714, 0.1547, 0.3374, 0.1547, 0.3374, 0.06294, 0.2794, 0.06294, 0.219, 0.1547, 0.1714, 0.2504, 0.1259, 0.2504, 0.3751, 0.2504, 0.3751, 0.1547, 0.3374, 0.1547, 0.1714, 0.2504, 0.1259, 0.4976, 0.1263, 0.4976, 0.3755, 0.4976, 0.3755, 0.2504, 0.3751, 0.2504, 0.1259, 0.1245, 0.7499, 0.001149, 0.7499, 0.001149, 0.8732, 0.001149, 0.8732, 0.1245, 0.8732, 0.1245, 0.7499, 0.4976, 0.1263, 0.2504, 0.1259, 0.2504, 0.3751, 0.2504, 0.3751, 0.4976, 0.3751, 0.4976, 0.1263, 0.2504, 0.1259, 0.1547, 0.1714, 0.1547, 0.3374, 0.1547, 0.3374, 0.2504, 0.3751, 0.2504, 0.1259, 0.1547, 0.1714, 0.06294, 0.219, 0.06294, 0.2794, 0.06294, 0.2794, 0.1547, 0.3374, 0.1547, 0.1714, 0.004755, 0.2505, 0.06294, 0.2794, 0.06294, 0.219, 0.8451, 0.3755, 0.8451, 0.4992, 0.8763, 0.4373, 0.8451, 0.3755, 0.7827, 0.4992, 0.8451, 0.4992, 0.8451, 0.3755, 0.7827, 0.3755, 0.7827, 0.4992, 0.7827, 0.4992, 0.7827, 0.3755, 0.7515, 0.4373, 0.9978, 0.9546, 0.7934, 0.9979, 0.7934, 0.9545, 0.9978, 0.9546, 0.9977, 0.9979, 0.7934, 0.9979, 0.9977, 0.7518, 0.7934, 0.7911, 0.7934, 0.7518, 0.9977, 0.7518, 0.9977, 0.7912, 0.7934, 0.7911, 0.9977, 0.7912, 0.7934, 0.831, 0.7934, 0.7911, 0.9977, 0.7912, 0.9977, 0.831, 0.7934, 0.831, 0.9977, 0.831, 0.7934, 0.8735, 0.7934, 0.831, 0.9977, 0.831, 0.9977, 0.8737, 0.7934, 0.8735, 0.9977, 0.8737, 0.7934, 0.9114, 0.7934, 0.8735, 0.9977, 0.8737, 0.9977, 0.9114, 0.7934, 0.9114, 0.9977, 0.9114, 0.7934, 0.9545, 0.7934, 0.9114, 0.9977, 0.9114, 0.9978, 0.9546, 0.7934, 0.9545, 0.7934, 0.9545, 0.5019, 0.9979, 0.5019, 0.9545, 0.7934, 0.9545, 0.7934, 0.9979, 0.5019, 0.9979, 0.7934, 0.7518, 0.5019, 0.7912, 0.5019, 0.7519, 0.7934, 0.7518, 0.7934, 0.7911, 0.5019, 0.7912, 0.7934, 0.7911, 0.5019, 0.831, 0.5019, 0.7912, 0.7934, 0.7911, 0.7934, 0.831, 0.5019, 0.831, 0.7934, 0.831, 0.5019, 0.8735, 0.5019, 0.831, 0.7934, 0.831, 0.7934, 0.8735, 0.5019, 0.8735, 0.7934, 0.8735, 0.5019, 0.9114, 0.5019, 0.8735, 0.7934, 0.8735, 0.7934, 0.9114, 0.5019, 0.9114, 0.7934, 0.9114, 0.5019, 0.9545, 0.5019, 0.9114, 0.7934, 0.9114, 0.7934, 0.9545, 0.5019, 0.9545, 0.5019, 0.9545, 0.24, 0.9979, 0.24, 0.9545, 0.5019, 0.9545, 0.5019, 0.9979, 0.24, 0.9979, 0.5019, 0.7519, 0.24, 0.7912, 0.24, 0.7519, 0.5019, 0.7519, 0.5019, 0.7912, 0.24, 0.7912, 0.5019, 0.7912, 0.24, 0.831, 0.24, 0.7912, 0.5019, 0.7912, 0.5019, 0.831, 0.24, 0.831, 0.5019, 0.831, 0.24, 0.8735, 0.24, 0.831, 0.5019, 0.831, 0.5019, 0.8735, 0.24, 0.8735, 0.5019, 0.8735, 0.24, 0.9114, 0.24, 0.8735, 0.5019, 0.8735, 0.5019, 0.9114, 0.24, 0.9114, 0.5019, 0.9114, 0.24, 0.9545, 0.24, 0.9114, 0.5019, 0.9114, 0.5019, 0.9545, 0.24, 0.9545, 0.24, 0.9545, 0.02172, 0.9979, 0.02172, 0.9545, 0.24, 0.9545, 0.24, 0.9979, 0.02172, 0.9979, 0.24, 0.7519, 0.02172, 0.7911, 0.02172, 0.7518, 0.24, 0.7519, 0.24, 0.7912, 0.02172, 0.7911, 0.24, 0.7912, 0.02172, 0.831, 0.02172, 0.7911, 0.24, 0.7912, 0.24, 0.831, 0.02172, 0.831, 0.24, 0.831, 0.02172, 0.8736, 0.02172, 0.831, 0.24, 0.831, 0.24, 0.8735, 0.02172, 0.8736, 0.24, 0.8735, 0.02172, 0.9114, 0.02172, 0.8736, 0.24, 0.8735, 0.24, 0.9114, 0.02172, 0.9114, 0.24, 0.9114, 0.02172, 0.9545, 0.02172, 0.9114, 0.24, 0.9114, 0.24, 0.9545, 0.02172, 0.9545, 0.02172, 0.7911, -0.1377, 0.7505, -0.1385, 0.7914, 0.02172, 0.7911, 0.02172, 0.7518, -0.1377, 0.7505, 0.02172, 0.9979, -0.1385, 0.9545, -0.1385, 0.9957, 0.02172, 0.9979, 0.02172, 0.9545, -0.1385, 0.9545, 0.02172, 0.9545, -0.1385, 0.9122, -0.1385, 0.9545, 0.02172, 0.9545, 0.02172, 0.9114, -0.1385, 0.9122, 0.02172, 0.9114, -0.1385, 0.8745, -0.1385, 0.9122, 0.02172, 0.9114, 0.02172, 0.8736, -0.1385, 0.8745, 0.02172, 0.8736, -0.1385, 0.831, -0.1385, 0.8745, 0.02172, 0.8736, 0.02172, 0.831, -0.1385, 0.831, 0.02172, 0.831, -0.1385, 0.7914, -0.1385, 0.831, 0.02172, 0.831, 0.02172, 0.7911, -0.1385, 0.7914, 0.7819, 0.4991, 0.8442, 0.3747, 0.8442, 0.4991, 0.7819, 0.4991, 0.7508, 0.4369, 0.7819, 0.3747, 0.7819, 0.4991, 0.7819, 0.3747, 0.8442, 0.3747, 0.8442, 0.4991, 0.8442, 0.3747, 0.8753, 0.4369])
me_axe.materials.append(mat_dural_items_tools_tools_head_rusty_texture)
me_axe.materials.append(mat_dural_items_tools_tool_handle_texture)
me_axe.use_remesh_preserve_volume = False
me_axe.use_remesh_preserve_attributes = False
me_axe.use_mirror_vertex_groups = False
me_axe.update()

# ---- objects
ob_axe = bpy.data.objects.new('axe', me_axe)

# ---- transforms, parenting, visibility, modifiers, constraints
ob_axe.location = (0.0, 0.0, 0.0)
ob_axe.lineart.crease_threshold = 0.0

# ---- collection membership
col_collection_1.objects.link(ob_axe)

# ---- scene / render settings (as saved in the file)
scene.frame_start = 1; scene.frame_end = 250; scene.frame_set(1)
scene.render.engine = 'BLENDER_EEVEE_NEXT'
scene.render.resolution_percentage = 50
scene.render.dither_intensity = 0.0
scene.cycles.use_denoising = False
scene.cycles.samples = 10
scene.cycles.sampling_pattern = 'TABULATED_SOBOL'
scene.cycles.light_sampling_threshold = 0.0
scene.cycles.use_adaptive_sampling = False
scene.cycles.use_light_tree = False
scene.cycles.blur_glossy = 0.0
scene.cycles.volume_bounces = 1
scene.cycles.pixel_filter_type = 'GAUSSIAN'
scene.cycles.sample_clamp_indirect = 0.0
scene.view_settings.view_transform = 'Standard'
bpy.context.view_layer.update()

# ---- added for rendering (the .blend has no active camera and no usable light): camera, sun
cam_auto = bpy.data.cameras.new('AutoCamera')
cam_auto.lens = 50.0
cam_auto.sensor_width = 36.0
cam_auto.clip_end = 1000.0
ob_auto_camera = bpy.data.objects.new('AutoCamera', cam_auto)
scene.collection.objects.link(ob_auto_camera)
ob_auto_camera.location = (0.479052, -0.705834, 0.400034)
ob_auto_camera.rotation_euler = (1.09748, -7.21219e-08, 0.694738)
scene.camera = ob_auto_camera
light_auto_sun = bpy.data.lights.new('AutoSun', 'SUN')
light_auto_sun.energy = 3.0
light_auto_sun.angle = 0.0523599
ob_auto_sun = bpy.data.objects.new('AutoSun', light_auto_sun)
scene.collection.objects.link(ob_auto_sun)
ob_auto_sun.rotation_euler = (0.872665, 0.174533, 0.523599)
bpy.context.view_layer.update()
